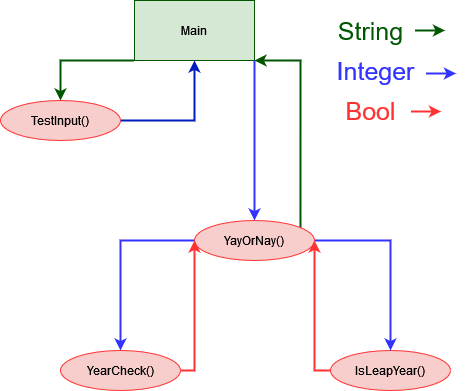

The diagram above was exported from draw.io. Its source (the exported page's mxGraphModel, read from the mxfile embedded in the PNG):
<mxGraphModel dx="1422" dy="752" grid="0" gridSize="10" guides="1" tooltips="1" connect="1" arrows="1" fold="1" page="1" pageScale="1" pageWidth="413" pageHeight="291" background="none" math="0" shadow="0">
  <root>
    <mxCell id="0" />
    <mxCell id="1" parent="0" />
    <mxCell id="uDCZA8dJW8q-deeMT-jq-36" value="" style="endArrow=classic;html=1;rounded=0;strokeColor=#005700;strokeWidth=2;fontSize=25;fontColor=#FF3333;entryX=1;entryY=1;entryDx=0;entryDy=0;exitX=0.883;exitY=0.5;exitDx=0;exitDy=0;exitPerimeter=0;" edge="1" parent="1" source="uDCZA8dJW8q-deeMT-jq-23" target="uDCZA8dJW8q-deeMT-jq-13">
      <mxGeometry width="50" height="50" relative="1" as="geometry">
        <mxPoint x="530" y="240" as="sourcePoint" />
        <mxPoint x="474" y="480" as="targetPoint" />
        <Array as="points">
          <mxPoint x="520" y="100" />
        </Array>
      </mxGeometry>
    </mxCell>
    <mxCell id="uDCZA8dJW8q-deeMT-jq-13" value="Main" style="rounded=0;whiteSpace=wrap;html=1;labelBackgroundColor=none;&#10;strokeColor=default;fillColor=#d5e8d4;strokeColor=#005700;" vertex="1" parent="1">
      <mxGeometry x="354" y="40" width="120" height="60" as="geometry" />
    </mxCell>
    <mxCell id="uDCZA8dJW8q-deeMT-jq-16" value="" style="edgeStyle=elbowEdgeStyle;elbow=vertical;endArrow=classic;html=1;rounded=0;exitX=0;exitY=1;exitDx=0;exitDy=0;fillColor=#008a00;strokeColor=#005700;strokeWidth=2;" edge="1" parent="1" source="uDCZA8dJW8q-deeMT-jq-13">
      <mxGeometry width="50" height="50" relative="1" as="geometry">
        <mxPoint x="390" y="350" as="sourcePoint" />
        <mxPoint x="280" y="140" as="targetPoint" />
        <Array as="points">
          <mxPoint x="320" y="100" />
        </Array>
      </mxGeometry>
    </mxCell>
    <mxCell id="uDCZA8dJW8q-deeMT-jq-18" value="TestInput()" style="ellipse;whiteSpace=wrap;html=1;rounded=0;labelBackgroundColor=none;strokeColor=#FF3333;fillColor=#f8cecc;" vertex="1" parent="1">
      <mxGeometry x="220" y="140" width="120" height="40" as="geometry" />
    </mxCell>
    <mxCell id="uDCZA8dJW8q-deeMT-jq-19" value="" style="edgeStyle=elbowEdgeStyle;elbow=vertical;endArrow=classic;html=1;rounded=0;exitX=1;exitY=0.5;exitDx=0;exitDy=0;entryX=0.5;entryY=1;entryDx=0;entryDy=0;fillColor=#0050ef;strokeColor=#001DBC;strokeWidth=2;" edge="1" parent="1" source="uDCZA8dJW8q-deeMT-jq-18" target="uDCZA8dJW8q-deeMT-jq-13">
      <mxGeometry width="50" height="50" relative="1" as="geometry">
        <mxPoint x="390" y="350" as="sourcePoint" />
        <mxPoint x="440" y="300" as="targetPoint" />
        <Array as="points">
          <mxPoint x="390" y="160" />
        </Array>
      </mxGeometry>
    </mxCell>
    <mxCell id="uDCZA8dJW8q-deeMT-jq-22" value="" style="edgeStyle=elbowEdgeStyle;elbow=vertical;endArrow=classic;html=1;rounded=0;exitX=1;exitY=1;exitDx=0;exitDy=0;strokeWidth=2;strokeColor=#3333FF;entryX=0.5;entryY=0;entryDx=0;entryDy=0;" edge="1" parent="1" source="uDCZA8dJW8q-deeMT-jq-13" target="uDCZA8dJW8q-deeMT-jq-23">
      <mxGeometry width="50" height="50" relative="1" as="geometry">
        <mxPoint x="390" y="350" as="sourcePoint" />
        <mxPoint x="710" y="170" as="targetPoint" />
        <Array as="points">
          <mxPoint x="480" y="180" />
          <mxPoint x="580" y="100" />
        </Array>
      </mxGeometry>
    </mxCell>
    <mxCell id="uDCZA8dJW8q-deeMT-jq-23" value="YayOrNay()" style="ellipse;whiteSpace=wrap;html=1;rounded=0;labelBackgroundColor=none;strokeColor=#FF3333;fillColor=#f8cecc;" vertex="1" parent="1">
      <mxGeometry x="414" y="260" width="120" height="40" as="geometry" />
    </mxCell>
    <mxCell id="uDCZA8dJW8q-deeMT-jq-24" value="" style="edgeStyle=elbowEdgeStyle;elbow=vertical;endArrow=classic;html=1;rounded=0;exitX=0;exitY=0.5;exitDx=0;exitDy=0;strokeWidth=2;strokeColor=#3333FF;entryX=0.5;entryY=0;entryDx=0;entryDy=0;" edge="1" parent="1" source="uDCZA8dJW8q-deeMT-jq-23" target="uDCZA8dJW8q-deeMT-jq-25">
      <mxGeometry width="50" height="50" relative="1" as="geometry">
        <mxPoint x="150" y="440" as="sourcePoint" />
        <mxPoint x="290" y="370" as="targetPoint" />
        <Array as="points">
          <mxPoint x="330" y="280" />
        </Array>
      </mxGeometry>
    </mxCell>
    <mxCell id="uDCZA8dJW8q-deeMT-jq-25" value="YearCheck()" style="ellipse;whiteSpace=wrap;html=1;rounded=0;labelBackgroundColor=none;strokeColor=#FF3333;fillColor=#f8cecc;" vertex="1" parent="1">
      <mxGeometry x="280" y="390" width="120" height="40" as="geometry" />
    </mxCell>
    <mxCell id="uDCZA8dJW8q-deeMT-jq-26" value="IsLeapYear()" style="ellipse;whiteSpace=wrap;html=1;rounded=0;labelBackgroundColor=none;strokeColor=#FF3333;fillColor=#f8cecc;" vertex="1" parent="1">
      <mxGeometry x="550" y="390" width="120" height="40" as="geometry" />
    </mxCell>
    <mxCell id="uDCZA8dJW8q-deeMT-jq-29" value="&lt;font style=&quot;font-size: 25px;&quot;&gt;String&lt;/font&gt;" style="text;html=1;align=center;verticalAlign=middle;resizable=0;points=[];autosize=1;strokeColor=none;fillColor=none;fontColor=#005700;" vertex="1" parent="1">
      <mxGeometry x="544.5" y="50" width="90" height="40" as="geometry" />
    </mxCell>
    <mxCell id="uDCZA8dJW8q-deeMT-jq-30" value="&lt;font style=&quot;font-size: 25px;&quot; color=&quot;#3333FF&quot;&gt;Integer&lt;/font&gt;" style="text;html=1;align=center;verticalAlign=middle;resizable=0;points=[];autosize=1;strokeColor=none;fillColor=none;fontColor=#005700;" vertex="1" parent="1">
      <mxGeometry x="544.5" y="90" width="100" height="40" as="geometry" />
    </mxCell>
    <mxCell id="uDCZA8dJW8q-deeMT-jq-31" value="&lt;font style=&quot;font-size: 25px;&quot; color=&quot;#FF3333&quot;&gt;Bool&lt;/font&gt;" style="text;html=1;align=center;verticalAlign=middle;resizable=0;points=[];autosize=1;strokeColor=none;fillColor=none;fontColor=#005700;" vertex="1" parent="1">
      <mxGeometry x="554.5" y="130" width="70" height="40" as="geometry" />
    </mxCell>
    <mxCell id="uDCZA8dJW8q-deeMT-jq-32" value="" style="edgeStyle=elbowEdgeStyle;elbow=vertical;endArrow=classic;html=1;rounded=0;strokeColor=#FF3333;strokeWidth=2;fontSize=25;fontColor=#FF3333;entryX=0;entryY=0.5;entryDx=0;entryDy=0;exitX=1;exitY=0.5;exitDx=0;exitDy=0;" edge="1" parent="1" source="uDCZA8dJW8q-deeMT-jq-25" target="uDCZA8dJW8q-deeMT-jq-23">
      <mxGeometry width="50" height="50" relative="1" as="geometry">
        <mxPoint x="360" y="430" as="sourcePoint" />
        <mxPoint x="380" y="360" as="targetPoint" />
        <Array as="points">
          <mxPoint x="410" y="410" />
          <mxPoint x="380" y="410" />
        </Array>
      </mxGeometry>
    </mxCell>
    <mxCell id="uDCZA8dJW8q-deeMT-jq-33" value="" style="edgeStyle=elbowEdgeStyle;elbow=vertical;endArrow=classic;html=1;rounded=0;strokeColor=#3333FF;strokeWidth=2;fontSize=25;fontColor=#FF3333;entryX=0.5;entryY=0;entryDx=0;entryDy=0;" edge="1" parent="1" target="uDCZA8dJW8q-deeMT-jq-26">
      <mxGeometry width="50" height="50" relative="1" as="geometry">
        <mxPoint x="534" y="280" as="sourcePoint" />
        <mxPoint x="584" y="230" as="targetPoint" />
        <Array as="points">
          <mxPoint x="600" y="280" />
        </Array>
      </mxGeometry>
    </mxCell>
    <mxCell id="uDCZA8dJW8q-deeMT-jq-35" value="" style="edgeStyle=elbowEdgeStyle;elbow=vertical;endArrow=classic;html=1;rounded=0;strokeColor=#FF3333;strokeWidth=2;fontSize=25;fontColor=#FF3333;entryX=0;entryY=0.5;entryDx=0;entryDy=0;exitX=0;exitY=0.5;exitDx=0;exitDy=0;" edge="1" parent="1" source="uDCZA8dJW8q-deeMT-jq-26">
      <mxGeometry width="50" height="50" relative="1" as="geometry">
        <mxPoint x="450" y="410" as="sourcePoint" />
        <mxPoint x="534" y="280" as="targetPoint" />
        <Array as="points">
          <mxPoint x="530" y="410" />
          <mxPoint x="500" y="410" />
        </Array>
      </mxGeometry>
    </mxCell>
    <mxCell id="uDCZA8dJW8q-deeMT-jq-37" value="" style="endArrow=classic;html=1;rounded=0;strokeColor=#005700;strokeWidth=2;fontSize=25;fontColor=#FF3333;" edge="1" parent="1">
      <mxGeometry width="50" height="50" relative="1" as="geometry">
        <mxPoint x="634.5" y="70" as="sourcePoint" />
        <mxPoint x="664.5" y="70" as="targetPoint" />
        <Array as="points">
          <mxPoint x="664.5" y="70" />
        </Array>
      </mxGeometry>
    </mxCell>
    <mxCell id="uDCZA8dJW8q-deeMT-jq-38" value="" style="endArrow=classic;html=1;rounded=0;strokeColor=#3333FF;strokeWidth=2;fontSize=25;fontColor=#FF3333;" edge="1" parent="1">
      <mxGeometry width="50" height="50" relative="1" as="geometry">
        <mxPoint x="645.5" y="113" as="sourcePoint" />
        <mxPoint x="675.5" y="113" as="targetPoint" />
        <Array as="points">
          <mxPoint x="675.5" y="113" />
        </Array>
      </mxGeometry>
    </mxCell>
    <mxCell id="uDCZA8dJW8q-deeMT-jq-39" value="" style="endArrow=classic;html=1;rounded=0;strokeColor=#FF3333;strokeWidth=2;fontSize=25;fontColor=#FF3333;" edge="1" parent="1">
      <mxGeometry width="50" height="50" relative="1" as="geometry">
        <mxPoint x="630.5" y="151" as="sourcePoint" />
        <mxPoint x="660.5" y="151" as="targetPoint" />
        <Array as="points">
          <mxPoint x="660.5" y="151" />
        </Array>
      </mxGeometry>
    </mxCell>
  </root>
</mxGraphModel>